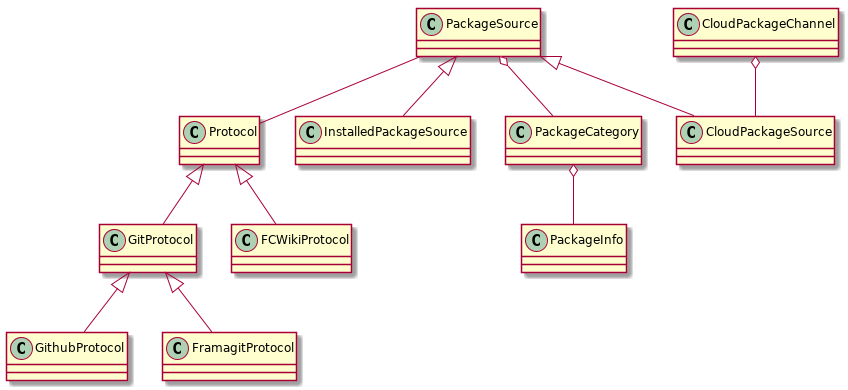

The diagram above was rendered by PlantUML. Its source (embedded in the PNG):
@startuml
Protocol <|-- GitProtocol
GitProtocol <|-- GithubProtocol
GitProtocol <|-- FramagitProtocol
Protocol <|-- FCWikiProtocol
PackageSource <|-- InstalledPackageSource
PackageSource <|-- CloudPackageSource
PackageSource -- Protocol
PackageSource o-- PackageCategory
PackageCategory o-- PackageInfo
CloudPackageChannel o-- CloudPackageSource
@enduml